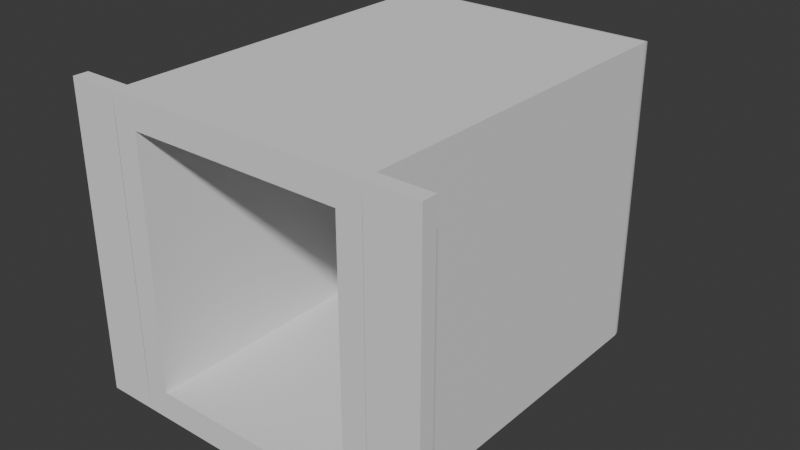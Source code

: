 # Source: Untitled.blend  (saved by Blender 4.5.91; exported with 4.5.12 LTS)
import bpy
from mathutils import Matrix  # noqa: F401  (used for matrix-valued properties, if any)

bpy.ops.wm.read_factory_settings(use_empty=True)
scene = bpy.context.scene
scene.name = 'Scene'

# ---- collections
col_collection = bpy.data.collections.new('Collection'); scene.collection.children.link(col_collection)

# ---- world
world_world = bpy.data.worlds.new('World'); scene.world = world_world
world_world.use_nodes = True; world_world.node_tree.nodes.clear()
_N = world_world.node_tree.nodes; _L = world_world.node_tree.links
n0 = _N.new('ShaderNodeOutputWorld'); n0.name = 'World Output'; n0.location = (200, 100)
n1 = _N.new('ShaderNodeBackground'); n1.name = 'Background'; n1.location = (-200, 100)
n1.inputs[0].default_value = (0.05088, 0.05088, 0.05088, 1.0)
_L.new(n1.outputs[0], n0.inputs[0])
n0.is_active_output = True
world_world.color = (0.05088, 0.05088, 0.05088)
world_world.sun_shadow_jitter_overblur = 0.0

# ---- meshes
me_cube_001 = bpy.data.meshes.new('Cube.001')
me_cube_001.from_pydata([(-0.8143, -1.0, -0.8143), (-0.8143, -1.0, 0.8143), (0.8143, -1.0, -0.8143), (0.8143, -1.0, 0.8143), (-1.0, -1.0, -1.0), (-1.0, -1.0, 1.0), (1.0, -1.0, 1.0), (1.0, -1.0, -1.0), (-0.8143, 0.5714, -0.8143), (-0.8143, 0.5714, 0.8143), (0.8143, 0.5714, 0.8143), (0.8143, 0.5714, -0.8143), (0.9177, 1.0, -0.9177), (1.0, 0.9177, -1.0), (0.9242, 0.9997, -0.9242), (0.9306, 0.999, -0.9306), (0.9369, 0.9977, -0.9369), (0.9432, 0.996, -0.9432), (0.9492, 0.9937, -0.9492), (0.9551, 0.991, -0.9551), (0.9607, 0.9879, -0.9607), (0.9661, 0.9843, -0.9661), (0.9712, 0.9803, -0.9712), (0.9759, 0.9759, -0.9759), (0.9803, 0.9712, -0.9803), (0.9843, 0.9661, -0.9843), (0.9879, 0.9607, -0.9879), (0.991, 0.9551, -0.991), (0.9937, 0.9492, -0.9937), (0.996, 0.9432, -0.996), (0.9977, 0.9369, -0.9977), (0.999, 0.9306, -0.999), (0.9997, 0.9242, -0.9997), (0.9177, 1.0, 0.9177), (1.0, 0.9177, 1.0), (0.9242, 0.9997, 0.9242), (0.9306, 0.999, 0.9306), (0.9369, 0.9977, 0.9369), (0.9432, 0.996, 0.9432), (0.9492, 0.9937, 0.9492), (0.9551, 0.991, 0.9551), (0.9607, 0.9879, 0.9607), (0.9661, 0.9843, 0.9661), (0.9712, 0.9803, 0.9712), (0.9759, 0.9759, 0.9759), (0.9803, 0.9712, 0.9803), (0.9843, 0.9661, 0.9843), (0.9879, 0.9607, 0.9879), (0.991, 0.9551, 0.991), (0.9937, 0.9492, 0.9937), (0.996, 0.9432, 0.996), (0.9977, 0.9369, 0.9977), (0.999, 0.9306, 0.999), (0.9997, 0.9242, 0.9997), (-0.9177, 1.0, 0.9177), (-1.0, 0.9177, 1.0), (-0.9242, 0.9997, 0.9242), (-0.9306, 0.999, 0.9306), (-0.9369, 0.9977, 0.9369), (-0.9432, 0.996, 0.9432), (-0.9492, 0.9937, 0.9492), (-0.9551, 0.991, 0.9551), (-0.9607, 0.9879, 0.9607), (-0.9661, 0.9843, 0.9661), (-0.9712, 0.9803, 0.9712), (-0.9759, 0.9759, 0.9759), (-0.9803, 0.9712, 0.9803), (-0.9843, 0.9661, 0.9843), (-0.9879, 0.9607, 0.9879), (-0.991, 0.9551, 0.991), (-0.9937, 0.9492, 0.9937), (-0.996, 0.9432, 0.996), (-0.9977, 0.9369, 0.9977), (-0.999, 0.9306, 0.999), (-0.9997, 0.9242, 0.9997), (-0.9177, 1.0, -0.9177), (-1.0, 0.9177, -1.0), (-0.9242, 0.9997, -0.9242), (-0.9306, 0.999, -0.9306), (-0.9369, 0.9977, -0.9369), (-0.9432, 0.996, -0.9432), (-0.9492, 0.9937, -0.9492), (-0.9551, 0.991, -0.9551), (-0.9607, 0.9879, -0.9607), (-0.9661, 0.9843, -0.9661), (-0.9712, 0.9803, -0.9712), (-0.9759, 0.9759, -0.9759), (-0.9803, 0.9712, -0.9803), (-0.9843, 0.9661, -0.9843), (-0.9879, 0.9607, -0.9879), (-0.991, 0.9551, -0.991), (-0.9937, 0.9492, -0.9937), (-0.996, 0.9432, -0.996), (-0.9977, 0.9369, -0.9977), (-0.999, 0.9306, -0.999), (-0.9997, 0.9242, -0.9997), (-1.0, -1.0, -1.0), (-1.0, -1.0, 1.0), (1.0, -1.0, 1.0), (1.0, -1.0, -1.0), (-0.8143, -1.0, -0.8143), (-0.8143, -1.0, 0.8143), (0.8143, -1.0, 0.8143), (0.8143, -1.0, -0.8143), (-1.0, -1.0, -1.0), (-1.0, -1.0, 1.0), (1.0, -1.0, 1.0), (1.0, -1.0, -1.0), (-0.8143, -1.0, -0.8143), (-0.8143, -1.0, 0.8143), (0.8143, -1.0, 0.8143), (0.8143, -1.0, -0.8143), (-1.0, -1.0, -1.0), (-1.0, -1.0, 1.0), (-0.8143, -1.0, -0.8143), (-0.8143, -1.0, 0.8143), (-1.0, -1.0, -1.0), (-1.0, -1.0, 1.0), (-0.8143, -1.0, -0.8143), (-0.8143, -1.0, 0.8143), (-1.002, -1.0, -0.8143), (-1.002, -1.0, 0.8143), (1.001, -1.0, 0.8143), (1.001, -1.0, -0.8143), (1.0, -0.9245, 1.0), (1.0, -0.9245, -1.0), (-1.0, -0.9245, -1.0), (-1.0, -0.9245, 1.0), (-1.388, -1.0, -1.0), (-1.388, -1.0, 1.0), (-1.388, -0.9245, -1.0), (-1.388, -0.9245, 1.0), (1.388, -1.0, 1.0), (1.388, -1.0, -1.0), (1.388, -0.9245, 1.0), (1.388, -0.9245, -1.0)], [], [(0, 2, 11, 8), (1, 3, 102, 101), (5, 4, 96, 97), (4, 7, 99, 96), (0, 1, 101, 100), (11, 10, 9, 8), (1, 0, 8, 9), (3, 1, 9, 10), (2, 3, 10, 11), (34, 13, 32, 53), (53, 32, 31, 52), (52, 31, 30, 51), (51, 30, 29, 50), (50, 29, 28, 49), (49, 28, 27, 48), (48, 27, 26, 47), (47, 26, 25, 46), (46, 25, 24, 45), (45, 24, 23, 44), (44, 23, 22, 43), (43, 22, 21, 42), (42, 21, 20, 41), (41, 20, 19, 40), (40, 19, 18, 39), (39, 18, 17, 38), (38, 17, 16, 37), (37, 16, 15, 36), (36, 15, 14, 35), (35, 14, 12, 33), (54, 75, 77, 56), (56, 77, 78, 57), (57, 78, 79, 58), (58, 79, 80, 59), (59, 80, 81, 60), (60, 81, 82, 61), (61, 82, 83, 62), (62, 83, 84, 63), (63, 84, 85, 64), (64, 85, 86, 65), (65, 86, 87, 66), (66, 87, 88, 67), (67, 88, 89, 68), (68, 89, 90, 69), (69, 90, 91, 70), (70, 91, 92, 71), (71, 92, 93, 72), (72, 93, 94, 73), (73, 94, 95, 74), (74, 95, 76, 55), (13, 76, 95, 32), (32, 95, 94, 31), (31, 94, 93, 30), (30, 93, 92, 29), (29, 92, 91, 28), (28, 91, 90, 27), (27, 90, 89, 26), (26, 89, 88, 25), (25, 88, 87, 24), (24, 87, 86, 23), (23, 86, 85, 22), (22, 85, 84, 21), (21, 84, 83, 20), (20, 83, 82, 19), (19, 82, 81, 18), (18, 81, 80, 17), (17, 80, 79, 16), (16, 79, 78, 15), (15, 78, 77, 14), (14, 77, 75, 12), (55, 34, 53, 74), (74, 53, 52, 73), (73, 52, 51, 72), (72, 51, 50, 71), (71, 50, 49, 70), (70, 49, 48, 69), (69, 48, 47, 68), (68, 47, 46, 67), (67, 46, 45, 66), (66, 45, 44, 65), (65, 44, 43, 64), (64, 43, 42, 63), (63, 42, 41, 62), (62, 41, 40, 61), (61, 40, 39, 60), (60, 39, 38, 59), (59, 38, 37, 58), (58, 37, 36, 57), (57, 36, 35, 56), (56, 35, 33, 54), (75, 54, 33, 12), (13, 34, 6, 7), (76, 13, 7, 4), (34, 55, 5, 6), (4, 5, 55, 76), (98, 102, 110, 106), (99, 98, 106, 107), (103, 100, 96, 99), (101, 102, 98, 97), (3, 2, 103, 102), (6, 5, 97, 98), (7, 6, 98, 99), (2, 0, 100, 103), (109, 105, 113, 115), (118, 120, 116), (96, 100, 108, 104), (100, 101, 109, 108), (103, 99, 107, 111), (97, 96, 104, 105), (101, 97, 105, 109), (102, 103, 111, 110), (112, 114, 118, 116), (104, 108, 114, 112), (108, 109, 115, 114), (105, 104, 112, 113), (113, 112, 116, 117), (115, 113, 117, 119), (114, 115, 119, 118), (118, 119, 121, 120), (111, 107, 123), (110, 111, 123, 122), (119, 117, 121), (107, 106, 132, 133), (126, 127, 131, 130), (110, 122, 106), (129, 128, 130, 131), (116, 126, 130, 128), (127, 117, 129, 131), (117, 116, 128, 129), (133, 132, 134, 135), (124, 125, 135, 134), (125, 107, 133, 135), (106, 124, 134, 132)])
_uv = me_cube_001.uv_layers.new(name='UVMap')
_uv.uv.foreach_set('vector', [0.3982, 0.9768, 0.3982, 0.7732, 0.3982, 0.7732, 0.3982, 0.9768, 0.6018, 0.9768, 0.6018, 0.7732, 0.6018, 0.7732, 0.6018, 0.9768, 0.625, 0.0, 0.375, 0.0, 0.375, 0.0, 0.625, 0.0, 0.125, 0.75, 0.375, 0.75, 0.375, 0.75, 0.125, 0.75, 0.3982, 0.9768, 0.6018, 0.9768, 0.6018, 0.9768, 0.3982, 0.9768, 0.3982, 0.7732, 0.6018, 0.7732, 0.6018, 0.9768, 0.3982, 0.9768, 0.6018, 0.9768, 0.3982, 0.9768, 0.3982, 0.9768, 0.6018, 0.9768, 0.6018, 0.7732, 0.6018, 0.9768, 0.6018, 0.9768, 0.6018, 0.7732, 0.3982, 0.7732, 0.6018, 0.7732, 0.6018, 0.7732, 0.3982, 0.7732, 0.625, 0.5103, 0.375, 0.5103, 0.375, 0.5095, 0.625, 0.5095, 0.625, 0.5095, 0.375, 0.5095, 0.375, 0.5087, 0.625, 0.5087, 0.625, 0.5087, 0.375, 0.5087, 0.375, 0.5079, 0.625, 0.5079, 0.625, 0.5079, 0.375, 0.5079, 0.375, 0.5071, 0.625, 0.5071, 0.625, 0.5071, 0.375, 0.5071, 0.375, 0.5063, 0.625, 0.5063, 0.625, 0.5063, 0.375, 0.5063, 0.375, 0.5056, 0.625, 0.5056, 0.625, 0.5056, 0.375, 0.5056, 0.375, 0.5049, 0.625, 0.5049, 0.625, 0.5049, 0.375, 0.5049, 0.375, 0.5042, 0.625, 0.5042, 0.625, 0.5042, 0.375, 0.5042, 0.375, 0.5036, 0.625, 0.5036, 0.625, 0.5036, 0.375, 0.5036, 0.3758, 0.4992, 0.6242, 0.4992, 0.6242, 0.4992, 0.3758, 0.4992, 0.3786, 0.4964, 0.6214, 0.4964, 0.6214, 0.4964, 0.3786, 0.4964, 0.3792, 0.4958, 0.6208, 0.4958, 0.6208, 0.4958, 0.3792, 0.4958, 0.3799, 0.4951, 0.6201, 0.4951, 0.6201, 0.4951, 0.3799, 0.4951, 0.3806, 0.4944, 0.6194, 0.4944, 0.6194, 0.4944, 0.3806, 0.4944, 0.3813, 0.4937, 0.6187, 0.4937, 0.6187, 0.4937, 0.3813, 0.4937, 0.3821, 0.4929, 0.6179, 0.4929, 0.6179, 0.4929, 0.3821, 0.4929, 0.3829, 0.4921, 0.6171, 0.4921, 0.6171, 0.4921, 0.3829, 0.4921, 0.3837, 0.4913, 0.6163, 0.4913, 0.6163, 0.4913, 0.3837, 0.4913, 0.3845, 0.4905, 0.6155, 0.4905, 0.6155, 0.4905, 0.3845, 0.4905, 0.3853, 0.4897, 0.6147, 0.4897, 0.6147, 0.2603, 0.3853, 0.2603, 0.3845, 0.2595, 0.6155, 0.2595, 0.6155, 0.2595, 0.3845, 0.2595, 0.3837, 0.2587, 0.6163, 0.2587, 0.6163, 0.2587, 0.3837, 0.2587, 0.3829, 0.2579, 0.6171, 0.2579, 0.6171, 0.2579, 0.3829, 0.2579, 0.3821, 0.2571, 0.6179, 0.2571, 0.6179, 0.2571, 0.3821, 0.2571, 0.3813, 0.2563, 0.6187, 0.2563, 0.6187, 0.2563, 0.3813, 0.2563, 0.3806, 0.2556, 0.6194, 0.2556, 0.6194, 0.2556, 0.3806, 0.2556, 0.3799, 0.2549, 0.6201, 0.2549, 0.6201, 0.2549, 0.3799, 0.2549, 0.3792, 0.2542, 0.6208, 0.2542, 0.6208, 0.2542, 0.3792, 0.2542, 0.3786, 0.2536, 0.6214, 0.2536, 0.6214, 0.2536, 0.3786, 0.2536, 0.377, 0.251, 0.623, 0.251, 0.623, 0.251, 0.377, 0.251, 0.3775, 0.2464, 0.6225, 0.2464, 0.6225, 0.2464, 0.3775, 0.2464, 0.377, 0.2458, 0.623, 0.2458, 0.623, 0.2458, 0.377, 0.2458, 0.3765, 0.2451, 0.6235, 0.2451, 0.6235, 0.2451, 0.3765, 0.2451, 0.3761, 0.2444, 0.6239, 0.2444, 0.6239, 0.2444, 0.3761, 0.2444, 0.3758, 0.2437, 0.6242, 0.2437, 0.6242, 0.2437, 0.3758, 0.2437, 0.3755, 0.2429, 0.6245, 0.2429, 0.6245, 0.2429, 0.3755, 0.2429, 0.3753, 0.2421, 0.6247, 0.2421, 0.6247, 0.2421, 0.3753, 0.2421, 0.3751, 0.2413, 0.6249, 0.2413, 0.6249, 0.2413, 0.3751, 0.2413, 0.375, 0.2405, 0.625, 0.2405, 0.625, 0.2405, 0.375, 0.2405, 0.375, 0.2397, 0.625, 0.2397, 0.375, 0.5103, 0.125, 0.5103, 0.125, 0.5095, 0.375, 0.5095, 0.375, 0.5095, 0.125, 0.5095, 0.1251, 0.5087, 0.375, 0.5087, 0.375, 0.5087, 0.1251, 0.5087, 0.1253, 0.5079, 0.375, 0.5079, 0.375, 0.5079, 0.1253, 0.5079, 0.1255, 0.5071, 0.375, 0.5071, 0.375, 0.5071, 0.1255, 0.5071, 0.1258, 0.5063, 0.375, 0.5063, 0.375, 0.5063, 0.1258, 0.5063, 0.1261, 0.5056, 0.375, 0.5056, 0.375, 0.5056, 0.1261, 0.5056, 0.1265, 0.5049, 0.375, 0.5049, 0.375, 0.5049, 0.1265, 0.5049, 0.127, 0.5042, 0.375, 0.5042, 0.375, 0.5042, 0.127, 0.5042, 0.1275, 0.5036, 0.375, 0.5036, 0.375, 0.5036, 0.1275, 0.5036, 0.128, 0.5, 0.3758, 0.4992, 0.3758, 0.4992, 0.377, 0.251, 0.3786, 0.2536, 0.3786, 0.4964, 0.3786, 0.4964, 0.3786, 0.2536, 0.3792, 0.2542, 0.3792, 0.4958, 0.3792, 0.4958, 0.3792, 0.2542, 0.3799, 0.2549, 0.3799, 0.4951, 0.3799, 0.4951, 0.3799, 0.2549, 0.3806, 0.2556, 0.3806, 0.4944, 0.3806, 0.4944, 0.3806, 0.2556, 0.3813, 0.2563, 0.3813, 0.4937, 0.3813, 0.4937, 0.3813, 0.2563, 0.3821, 0.2571, 0.3821, 0.4929, 0.3821, 0.4929, 0.3821, 0.2571, 0.3829, 0.2579, 0.3829, 0.4921, 0.3829, 0.4921, 0.3829, 0.2579, 0.3837, 0.2587, 0.3837, 0.4913, 0.3837, 0.4913, 0.3837, 0.2587, 0.3845, 0.2595, 0.3845, 0.4905, 0.3845, 0.4905, 0.3845, 0.2595, 0.3853, 0.2603, 0.3853, 0.4897, 0.875, 0.5103, 0.625, 0.5103, 0.625, 0.5095, 0.875, 0.5095, 0.875, 0.5095, 0.625, 0.5095, 0.625, 0.5087, 0.8749, 0.5087, 0.8749, 0.5087, 0.625, 0.5087, 0.625, 0.5079, 0.8747, 0.5079, 0.8747, 0.5079, 0.625, 0.5079, 0.625, 0.5071, 0.8745, 0.5071, 0.8745, 0.5071, 0.625, 0.5071, 0.625, 0.5063, 0.8742, 0.5063, 0.8742, 0.5063, 0.625, 0.5063, 0.625, 0.5056, 0.8739, 0.5056, 0.8739, 0.5056, 0.625, 0.5056, 0.625, 0.5049, 0.8735, 0.5049, 0.8735, 0.5049, 0.625, 0.5049, 0.625, 0.5042, 0.873, 0.5042, 0.873, 0.5042, 0.625, 0.5042, 0.625, 0.5036, 0.8725, 0.5036, 0.8725, 0.5036, 0.625, 0.5036, 0.6242, 0.4992, 0.872, 0.5, 0.623, 0.251, 0.6242, 0.4992, 0.6214, 0.4964, 0.6214, 0.2536, 0.6214, 0.2536, 0.6214, 0.4964, 0.6208, 0.4958, 0.6208, 0.2542, 0.6208, 0.2542, 0.6208, 0.4958, 0.6201, 0.4951, 0.6201, 0.2549, 0.6201, 0.2549, 0.6201, 0.4951, 0.6194, 0.4944, 0.6194, 0.2556, 0.6194, 0.2556, 0.6194, 0.4944, 0.6187, 0.4937, 0.6187, 0.2563, 0.6187, 0.2563, 0.6187, 0.4937, 0.6179, 0.4929, 0.6179, 0.2571, 0.6179, 0.2571, 0.6179, 0.4929, 0.6171, 0.4921, 0.6171, 0.2579, 0.6171, 0.2579, 0.6171, 0.4921, 0.6163, 0.4913, 0.6163, 0.2587, 0.6163, 0.2587, 0.6163, 0.4913, 0.6155, 0.4905, 0.6155, 0.2595, 0.6155, 0.2595, 0.6155, 0.4905, 0.6147, 0.4897, 0.6147, 0.2603, 0.3853, 0.2603, 0.6147, 0.2603, 0.6147, 0.4897, 0.3853, 0.4897, 0.375, 0.5103, 0.625, 0.5103, 0.625, 0.75, 0.375, 0.75, 0.125, 0.5103, 0.375, 0.5103, 0.375, 0.75, 0.125, 0.75, 0.625, 0.5103, 0.875, 0.5103, 0.875, 0.75, 0.625, 0.75, 0.375, 0.0, 0.625, 0.0, 0.625, 0.2397, 0.375, 0.2397, 0.625, 0.75, 0.6018, 0.7732, 0.6018, 0.7732, 0.625, 0.75, 0.375, 0.75, 0.625, 0.75, 0.625, 0.75, 0.375, 0.75, 0.3982, 0.7732, 0.3982, 0.9768, 0.375, 1.0, 0.375, 0.75, 0.6018, 0.9768, 0.6018, 0.7732, 0.625, 0.75, 0.625, 1.0, 0.6018, 0.7732, 0.3982, 0.7732, 0.3982, 0.7732, 0.6018, 0.7732, 0.625, 0.75, 0.875, 0.75, 0.875, 0.75, 0.625, 0.75, 0.375, 0.75, 0.625, 0.75, 0.625, 0.75, 0.375, 0.75, 0.3982, 0.7732, 0.3982, 0.9768, 0.3982, 0.9768, 0.3982, 0.7732, 0.6018, 0.9768, 0.625, 1.0, 0.625, 1.0, 0.6018, 0.9768, 0.3982, 0.9768, 0.3982, 0.9768, 0.375, 1.0, 0.375, 1.0, 0.3982, 0.9768, 0.3982, 0.9768, 0.375, 1.0, 0.3982, 0.9768, 0.6018, 0.9768, 0.6018, 0.9768, 0.3982, 0.9768, 0.3982, 0.7732, 0.375, 0.75, 0.375, 0.75, 0.3982, 0.7732, 0.625, 0.0, 0.375, 0.0, 0.375, 0.0, 0.625, 0.0, 0.6018, 0.9768, 0.625, 1.0, 0.625, 1.0, 0.6018, 0.9768, 0.6018, 0.7732, 0.3982, 0.7732, 0.3982, 0.7732, 0.6018, 0.7732, 0.375, 1.0, 0.3982, 0.9768, 0.3982, 0.9768, 0.375, 1.0, 0.375, 1.0, 0.3982, 0.9768, 0.3982, 0.9768, 0.375, 1.0, 0.3982, 0.9768, 0.6018, 0.9768, 0.6018, 0.9768, 0.3982, 0.9768, 0.625, 0.0, 0.375, 0.0, 0.375, 0.0, 0.625, 0.0, 0.625, 0.0, 0.375, 0.0, 0.375, 0.0, 0.625, 0.0, 0.6018, 0.9768, 0.625, 1.0, 0.625, 1.0, 0.6018, 0.9768, 0.3982, 0.9768, 0.6018, 0.9768, 0.6018, 0.9768, 0.3982, 0.9768, 0.3982, 0.9768, 0.6018, 0.9768, 0.6018, 0.9768, 0.3982, 0.9768, 0.3982, 0.7732, 0.375, 0.75, 0.3982, 0.7732, 0.6018, 0.7732, 0.3982, 0.7732, 0.3982, 0.7732, 0.6018, 0.7732, 0.6018, 0.9768, 0.625, 1.0, 0.6018, 0.9768, 0.375, 0.75, 0.625, 0.75, 0.625, 0.75, 0.375, 0.75, 0.0, 0.0, 0.0, 0.0, 0.0, 0.0, 0.0, 0.0, 0.6018, 0.7732, 0.6018, 0.7732, 0.625, 0.75, 0.625, 0.0, 0.375, 0.0, 0.375, 0.0, 0.625, 0.0, 0.0, 0.0, 0.0, 0.0, 0.0, 0.0, 0.0, 0.0, 0.0, 0.0, 0.0, 0.0, 0.0, 0.0, 0.0, 0.0, 0.625, 0.0, 0.375, 0.0, 0.375, 0.0, 0.625, 0.0, 0.375, 0.75, 0.625, 0.75, 0.625, 0.75, 0.375, 0.75, 0.0, 0.0, 0.0, 0.0, 0.0, 0.0, 0.0, 0.0, 0.0, 0.0, 0.0, 0.0, 0.0, 0.0, 0.0, 0.0, 0.0, 0.0, 0.0, 0.0, 0.0, 0.0, 0.0, 0.0])
me_cube_001.update()

# ---- objects
ob_cube = bpy.data.objects.new('Cube', me_cube_001)

# ---- transforms, parenting, visibility, modifiers, constraints
ob_cube.location = (12.0, -12.0, 12.0)
ob_cube.scale = (4.609, 6.9, 5.4)

# ---- collection membership
col_collection.objects.link(ob_cube)

# ---- scene / render settings (as saved in the file)
scene.frame_start = 1; scene.frame_end = 250; scene.frame_set(1)
scene.render.engine = 'BLENDER_EEVEE_NEXT'
scene.unit_settings.scale_length = 0.001
bpy.context.view_layer.update()

# ---- added for rendering (the .blend has no active camera and no usable light): camera, sun
cam_auto = bpy.data.cameras.new('AutoCamera')
cam_auto.lens = 50.0
cam_auto.sensor_width = 36.0
cam_auto.clip_end = 1000.0
ob_auto_camera = bpy.data.objects.new('AutoCamera', cam_auto)
scene.collection.objects.link(ob_auto_camera)
ob_auto_camera.location = (32.078, -36.0936, 28.0624)
ob_auto_camera.rotation_euler = (1.09748, -7.21219e-08, 0.694738)
scene.camera = ob_auto_camera
light_auto_sun = bpy.data.lights.new('AutoSun', 'SUN')
light_auto_sun.energy = 3.0
light_auto_sun.angle = 0.0523599
ob_auto_sun = bpy.data.objects.new('AutoSun', light_auto_sun)
scene.collection.objects.link(ob_auto_sun)
ob_auto_sun.rotation_euler = (0.872665, 0.174533, 0.523599)
bpy.context.view_layer.update()
